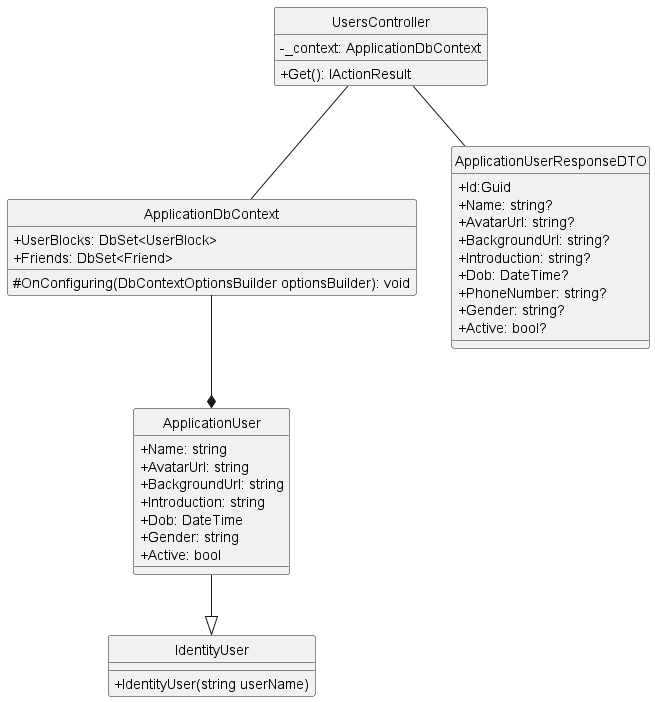

The diagram above was rendered by PlantUML. Its source (embedded in the PNG):
@startuml getUserById
hide circle
skinparam classAttributeIconSize 0
class UsersController {
    - _context: ApplicationDbContext
    + Get(): IActionResult 
}

class ApplicationDbContext {
    + UserBlocks: DbSet<UserBlock>
    + Friends: DbSet<Friend>
    # OnConfiguring(DbContextOptionsBuilder optionsBuilder): void
}

class ApplicationUserResponseDTO{
    + Id:Guid
    + Name: string?
    + AvatarUrl: string?
    + BackgroundUrl: string?
    + Introduction: string?
    + Dob: DateTime?
    + PhoneNumber: string?
    + Gender: string?
    + Active: bool?    
}


class ApplicationUser {
    + Name: string
    + AvatarUrl: string
    + BackgroundUrl: string
    + Introduction: string
    + Dob: DateTime
    + Gender: string
    + Active: bool
}

class IdentityUser {
    + IdentityUser(string userName) 
}

UsersController -- ApplicationDbContext
UsersController -- ApplicationUserResponseDTO
ApplicationDbContext --* ApplicationUser
ApplicationUser --|> IdentityUser
@enduml